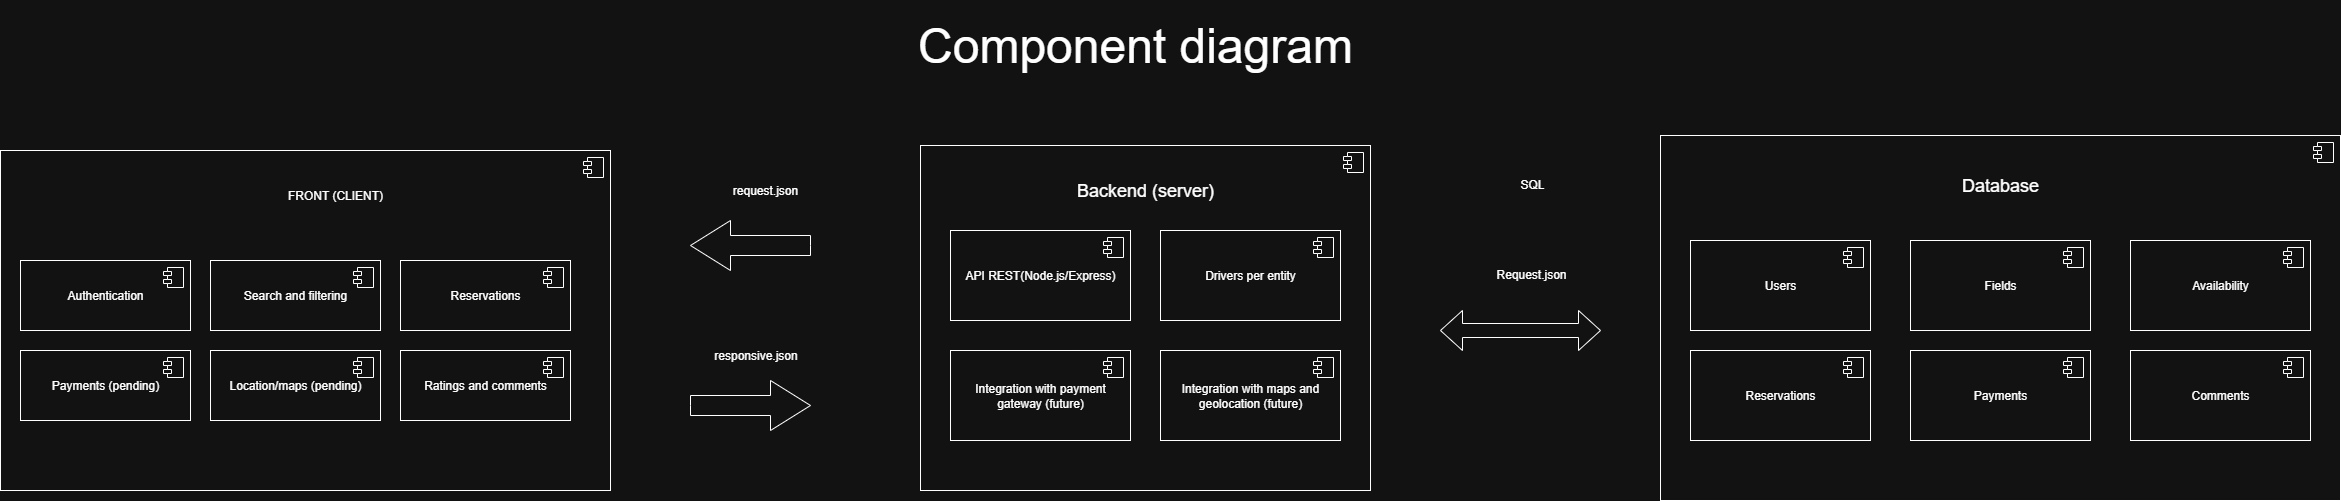

The diagram above was exported from draw.io. Its source (the exported page's mxGraphModel, read from the mxfile embedded in the PNG):
<mxGraphModel dx="2135" dy="1002" grid="1" gridSize="10" guides="1" tooltips="1" connect="1" arrows="1" fold="1" page="1" pageScale="1" pageWidth="827" pageHeight="1169" math="0" shadow="0">
  <root>
    <mxCell id="0" />
    <mxCell id="1" parent="0" />
    <mxCell id="_7w3DX8KeP1Y3nyDwIpP-2" value="&lt;span style=&quot;font-size: 48px;&quot;&gt;Component diagram&lt;/span&gt;" style="text;html=1;align=center;verticalAlign=middle;whiteSpace=wrap;rounded=0;" vertex="1" parent="1">
      <mxGeometry x="920" y="30" width="510" height="90" as="geometry" />
    </mxCell>
    <mxCell id="_7w3DX8KeP1Y3nyDwIpP-3" value="" style="html=1;dropTarget=0;whiteSpace=wrap;" vertex="1" parent="1">
      <mxGeometry x="40" y="180" width="610" height="340" as="geometry" />
    </mxCell>
    <mxCell id="_7w3DX8KeP1Y3nyDwIpP-4" value="" style="shape=module;jettyWidth=8;jettyHeight=4;" vertex="1" parent="_7w3DX8KeP1Y3nyDwIpP-3">
      <mxGeometry x="1" width="20" height="20" relative="1" as="geometry">
        <mxPoint x="-27" y="7" as="offset" />
      </mxGeometry>
    </mxCell>
    <mxCell id="_7w3DX8KeP1Y3nyDwIpP-5" value="&lt;span style=&quot;text-align: left;&quot;&gt;Authentication&lt;/span&gt;" style="html=1;dropTarget=0;whiteSpace=wrap;" vertex="1" parent="1">
      <mxGeometry x="60" y="290" width="170" height="70" as="geometry" />
    </mxCell>
    <mxCell id="_7w3DX8KeP1Y3nyDwIpP-6" value="" style="shape=module;jettyWidth=8;jettyHeight=4;" vertex="1" parent="_7w3DX8KeP1Y3nyDwIpP-5">
      <mxGeometry x="1" width="20" height="20" relative="1" as="geometry">
        <mxPoint x="-27" y="7" as="offset" />
      </mxGeometry>
    </mxCell>
    <mxCell id="_7w3DX8KeP1Y3nyDwIpP-7" value="FRONT (CLIENT)" style="text;html=1;align=center;verticalAlign=middle;whiteSpace=wrap;rounded=0;" vertex="1" parent="1">
      <mxGeometry x="300" y="210" width="150" height="30" as="geometry" />
    </mxCell>
    <mxCell id="_7w3DX8KeP1Y3nyDwIpP-8" value="&lt;span style=&quot;text-align: left;&quot;&gt;Search and filtering&lt;/span&gt;" style="html=1;dropTarget=0;whiteSpace=wrap;" vertex="1" parent="1">
      <mxGeometry x="250" y="290" width="170" height="70" as="geometry" />
    </mxCell>
    <mxCell id="_7w3DX8KeP1Y3nyDwIpP-9" value="" style="shape=module;jettyWidth=8;jettyHeight=4;" vertex="1" parent="_7w3DX8KeP1Y3nyDwIpP-8">
      <mxGeometry x="1" width="20" height="20" relative="1" as="geometry">
        <mxPoint x="-27" y="7" as="offset" />
      </mxGeometry>
    </mxCell>
    <mxCell id="_7w3DX8KeP1Y3nyDwIpP-10" value="&lt;span style=&quot;text-align: left;&quot;&gt;Reservations&lt;/span&gt;" style="html=1;dropTarget=0;whiteSpace=wrap;" vertex="1" parent="1">
      <mxGeometry x="440" y="290" width="170" height="70" as="geometry" />
    </mxCell>
    <mxCell id="_7w3DX8KeP1Y3nyDwIpP-11" value="" style="shape=module;jettyWidth=8;jettyHeight=4;" vertex="1" parent="_7w3DX8KeP1Y3nyDwIpP-10">
      <mxGeometry x="1" width="20" height="20" relative="1" as="geometry">
        <mxPoint x="-27" y="7" as="offset" />
      </mxGeometry>
    </mxCell>
    <mxCell id="_7w3DX8KeP1Y3nyDwIpP-12" value="&lt;span style=&quot;text-align: left;&quot;&gt;Payments (pending)&lt;/span&gt;" style="html=1;dropTarget=0;whiteSpace=wrap;" vertex="1" parent="1">
      <mxGeometry x="60" y="380" width="170" height="70" as="geometry" />
    </mxCell>
    <mxCell id="_7w3DX8KeP1Y3nyDwIpP-13" value="" style="shape=module;jettyWidth=8;jettyHeight=4;" vertex="1" parent="_7w3DX8KeP1Y3nyDwIpP-12">
      <mxGeometry x="1" width="20" height="20" relative="1" as="geometry">
        <mxPoint x="-27" y="7" as="offset" />
      </mxGeometry>
    </mxCell>
    <mxCell id="_7w3DX8KeP1Y3nyDwIpP-14" value="&lt;span style=&quot;text-align: left;&quot;&gt;Location/maps (pending)&lt;/span&gt;" style="html=1;dropTarget=0;whiteSpace=wrap;" vertex="1" parent="1">
      <mxGeometry x="250" y="380" width="170" height="70" as="geometry" />
    </mxCell>
    <mxCell id="_7w3DX8KeP1Y3nyDwIpP-15" value="" style="shape=module;jettyWidth=8;jettyHeight=4;" vertex="1" parent="_7w3DX8KeP1Y3nyDwIpP-14">
      <mxGeometry x="1" width="20" height="20" relative="1" as="geometry">
        <mxPoint x="-27" y="7" as="offset" />
      </mxGeometry>
    </mxCell>
    <mxCell id="_7w3DX8KeP1Y3nyDwIpP-16" value="&lt;span style=&quot;text-align: left;&quot;&gt;Ratings and comments&lt;/span&gt;" style="html=1;dropTarget=0;whiteSpace=wrap;" vertex="1" parent="1">
      <mxGeometry x="440" y="380" width="170" height="70" as="geometry" />
    </mxCell>
    <mxCell id="_7w3DX8KeP1Y3nyDwIpP-17" value="" style="shape=module;jettyWidth=8;jettyHeight=4;" vertex="1" parent="_7w3DX8KeP1Y3nyDwIpP-16">
      <mxGeometry x="1" width="20" height="20" relative="1" as="geometry">
        <mxPoint x="-27" y="7" as="offset" />
      </mxGeometry>
    </mxCell>
    <mxCell id="_7w3DX8KeP1Y3nyDwIpP-18" value="" style="html=1;shadow=0;dashed=0;align=center;verticalAlign=middle;shape=mxgraph.arrows2.arrow;dy=0.6;dx=40;flipH=1;notch=0;" vertex="1" parent="1">
      <mxGeometry x="730" y="250" width="120" height="50" as="geometry" />
    </mxCell>
    <mxCell id="_7w3DX8KeP1Y3nyDwIpP-19" value="" style="html=1;shadow=0;dashed=0;align=center;verticalAlign=middle;shape=mxgraph.arrows2.arrow;dy=0.6;dx=40;notch=0;" vertex="1" parent="1">
      <mxGeometry x="730" y="410" width="120" height="50" as="geometry" />
    </mxCell>
    <mxCell id="_7w3DX8KeP1Y3nyDwIpP-21" value="request.json" style="text;html=1;align=center;verticalAlign=middle;whiteSpace=wrap;rounded=0;" vertex="1" parent="1">
      <mxGeometry x="760" y="200" width="90" height="40" as="geometry" />
    </mxCell>
    <mxCell id="_7w3DX8KeP1Y3nyDwIpP-23" value="responsive.json" style="text;html=1;align=center;verticalAlign=middle;resizable=0;points=[];autosize=1;strokeColor=none;fillColor=none;" vertex="1" parent="1">
      <mxGeometry x="740" y="370" width="110" height="30" as="geometry" />
    </mxCell>
    <mxCell id="_7w3DX8KeP1Y3nyDwIpP-25" value="" style="html=1;dropTarget=0;whiteSpace=wrap;" vertex="1" parent="1">
      <mxGeometry x="960" y="175" width="450" height="345" as="geometry" />
    </mxCell>
    <mxCell id="_7w3DX8KeP1Y3nyDwIpP-26" value="" style="shape=module;jettyWidth=8;jettyHeight=4;" vertex="1" parent="_7w3DX8KeP1Y3nyDwIpP-25">
      <mxGeometry x="1" width="20" height="20" relative="1" as="geometry">
        <mxPoint x="-27" y="7" as="offset" />
      </mxGeometry>
    </mxCell>
    <mxCell id="_7w3DX8KeP1Y3nyDwIpP-27" value="&lt;font style=&quot;font-size: 18px;&quot;&gt;Backend (server)&lt;/font&gt;" style="text;html=1;align=center;verticalAlign=middle;whiteSpace=wrap;rounded=0;" vertex="1" parent="1">
      <mxGeometry x="1110" y="205" width="150" height="30" as="geometry" />
    </mxCell>
    <mxCell id="_7w3DX8KeP1Y3nyDwIpP-28" value="&lt;span style=&quot;text-align: left;&quot;&gt;API REST(Node.js/Express)&lt;/span&gt;" style="html=1;dropTarget=0;whiteSpace=wrap;" vertex="1" parent="1">
      <mxGeometry x="990" y="260" width="180" height="90" as="geometry" />
    </mxCell>
    <mxCell id="_7w3DX8KeP1Y3nyDwIpP-29" value="" style="shape=module;jettyWidth=8;jettyHeight=4;" vertex="1" parent="_7w3DX8KeP1Y3nyDwIpP-28">
      <mxGeometry x="1" width="20" height="20" relative="1" as="geometry">
        <mxPoint x="-27" y="7" as="offset" />
      </mxGeometry>
    </mxCell>
    <mxCell id="_7w3DX8KeP1Y3nyDwIpP-30" value="&lt;span style=&quot;text-align: left;&quot;&gt;Drivers per entity&lt;/span&gt;" style="html=1;dropTarget=0;whiteSpace=wrap;" vertex="1" parent="1">
      <mxGeometry x="1200" y="260" width="180" height="90" as="geometry" />
    </mxCell>
    <mxCell id="_7w3DX8KeP1Y3nyDwIpP-31" value="" style="shape=module;jettyWidth=8;jettyHeight=4;" vertex="1" parent="_7w3DX8KeP1Y3nyDwIpP-30">
      <mxGeometry x="1" width="20" height="20" relative="1" as="geometry">
        <mxPoint x="-27" y="7" as="offset" />
      </mxGeometry>
    </mxCell>
    <mxCell id="_7w3DX8KeP1Y3nyDwIpP-32" value="&lt;span style=&quot;text-align: left;&quot;&gt;Integration with payment gateway (future)&lt;/span&gt;" style="html=1;dropTarget=0;whiteSpace=wrap;" vertex="1" parent="1">
      <mxGeometry x="990" y="380" width="180" height="90" as="geometry" />
    </mxCell>
    <mxCell id="_7w3DX8KeP1Y3nyDwIpP-33" value="" style="shape=module;jettyWidth=8;jettyHeight=4;" vertex="1" parent="_7w3DX8KeP1Y3nyDwIpP-32">
      <mxGeometry x="1" width="20" height="20" relative="1" as="geometry">
        <mxPoint x="-27" y="7" as="offset" />
      </mxGeometry>
    </mxCell>
    <mxCell id="_7w3DX8KeP1Y3nyDwIpP-34" value="&lt;span style=&quot;text-align: left;&quot;&gt;Integration with maps and geolocation (future)&lt;/span&gt;" style="html=1;dropTarget=0;whiteSpace=wrap;" vertex="1" parent="1">
      <mxGeometry x="1200" y="380" width="180" height="90" as="geometry" />
    </mxCell>
    <mxCell id="_7w3DX8KeP1Y3nyDwIpP-35" value="" style="shape=module;jettyWidth=8;jettyHeight=4;" vertex="1" parent="_7w3DX8KeP1Y3nyDwIpP-34">
      <mxGeometry x="1" width="20" height="20" relative="1" as="geometry">
        <mxPoint x="-27" y="7" as="offset" />
      </mxGeometry>
    </mxCell>
    <mxCell id="_7w3DX8KeP1Y3nyDwIpP-36" value="" style="html=1;shadow=0;dashed=0;align=center;verticalAlign=middle;shape=mxgraph.arrows2.twoWayArrow;dy=0.65;dx=22;" vertex="1" parent="1">
      <mxGeometry x="1480" y="340" width="160" height="40" as="geometry" />
    </mxCell>
    <mxCell id="_7w3DX8KeP1Y3nyDwIpP-41" value="SQL" style="text;strokeColor=none;fillColor=none;align=left;verticalAlign=top;spacingLeft=4;spacingRight=4;overflow=hidden;rotatable=0;points=[[0,0.5],[1,0.5]];portConstraint=eastwest;whiteSpace=wrap;html=1;" vertex="1" parent="1">
      <mxGeometry x="1554" y="200" width="100" height="26" as="geometry" />
    </mxCell>
    <mxCell id="_7w3DX8KeP1Y3nyDwIpP-42" value="Request.json" style="text;strokeColor=none;fillColor=none;align=left;verticalAlign=top;spacingLeft=4;spacingRight=4;overflow=hidden;rotatable=0;points=[[0,0.5],[1,0.5]];portConstraint=eastwest;whiteSpace=wrap;html=1;" vertex="1" parent="1">
      <mxGeometry x="1530" y="290" width="100" height="26" as="geometry" />
    </mxCell>
    <mxCell id="_7w3DX8KeP1Y3nyDwIpP-44" value="" style="html=1;dropTarget=0;whiteSpace=wrap;" vertex="1" parent="1">
      <mxGeometry x="1700" y="165" width="680" height="365" as="geometry" />
    </mxCell>
    <mxCell id="_7w3DX8KeP1Y3nyDwIpP-45" value="" style="shape=module;jettyWidth=8;jettyHeight=4;" vertex="1" parent="_7w3DX8KeP1Y3nyDwIpP-44">
      <mxGeometry x="1" width="20" height="20" relative="1" as="geometry">
        <mxPoint x="-27" y="7" as="offset" />
      </mxGeometry>
    </mxCell>
    <mxCell id="_7w3DX8KeP1Y3nyDwIpP-46" value="&lt;font style=&quot;font-size: 18px;&quot;&gt;Database&lt;/font&gt;" style="text;html=1;align=center;verticalAlign=middle;whiteSpace=wrap;rounded=0;" vertex="1" parent="1">
      <mxGeometry x="1965" y="200" width="150" height="30" as="geometry" />
    </mxCell>
    <mxCell id="_7w3DX8KeP1Y3nyDwIpP-47" value="&lt;span style=&quot;text-align: left;&quot;&gt;Users&lt;/span&gt;" style="html=1;dropTarget=0;whiteSpace=wrap;" vertex="1" parent="1">
      <mxGeometry x="1730" y="270" width="180" height="90" as="geometry" />
    </mxCell>
    <mxCell id="_7w3DX8KeP1Y3nyDwIpP-48" value="" style="shape=module;jettyWidth=8;jettyHeight=4;" vertex="1" parent="_7w3DX8KeP1Y3nyDwIpP-47">
      <mxGeometry x="1" width="20" height="20" relative="1" as="geometry">
        <mxPoint x="-27" y="7" as="offset" />
      </mxGeometry>
    </mxCell>
    <mxCell id="_7w3DX8KeP1Y3nyDwIpP-49" value="&lt;span style=&quot;text-align: left;&quot;&gt;Fields&lt;/span&gt;" style="html=1;dropTarget=0;whiteSpace=wrap;" vertex="1" parent="1">
      <mxGeometry x="1950" y="270" width="180" height="90" as="geometry" />
    </mxCell>
    <mxCell id="_7w3DX8KeP1Y3nyDwIpP-50" value="" style="shape=module;jettyWidth=8;jettyHeight=4;" vertex="1" parent="_7w3DX8KeP1Y3nyDwIpP-49">
      <mxGeometry x="1" width="20" height="20" relative="1" as="geometry">
        <mxPoint x="-27" y="7" as="offset" />
      </mxGeometry>
    </mxCell>
    <mxCell id="_7w3DX8KeP1Y3nyDwIpP-51" value="&lt;span style=&quot;text-align: left;&quot;&gt;Availability&lt;/span&gt;" style="html=1;dropTarget=0;whiteSpace=wrap;" vertex="1" parent="1">
      <mxGeometry x="2170" y="270" width="180" height="90" as="geometry" />
    </mxCell>
    <mxCell id="_7w3DX8KeP1Y3nyDwIpP-52" value="" style="shape=module;jettyWidth=8;jettyHeight=4;" vertex="1" parent="_7w3DX8KeP1Y3nyDwIpP-51">
      <mxGeometry x="1" width="20" height="20" relative="1" as="geometry">
        <mxPoint x="-27" y="7" as="offset" />
      </mxGeometry>
    </mxCell>
    <mxCell id="_7w3DX8KeP1Y3nyDwIpP-53" value="&lt;span style=&quot;text-align: left;&quot;&gt;Reservations&lt;/span&gt;" style="html=1;dropTarget=0;whiteSpace=wrap;" vertex="1" parent="1">
      <mxGeometry x="1730" y="380" width="180" height="90" as="geometry" />
    </mxCell>
    <mxCell id="_7w3DX8KeP1Y3nyDwIpP-54" value="" style="shape=module;jettyWidth=8;jettyHeight=4;" vertex="1" parent="_7w3DX8KeP1Y3nyDwIpP-53">
      <mxGeometry x="1" width="20" height="20" relative="1" as="geometry">
        <mxPoint x="-27" y="7" as="offset" />
      </mxGeometry>
    </mxCell>
    <mxCell id="_7w3DX8KeP1Y3nyDwIpP-55" value="&lt;span style=&quot;text-align: left;&quot;&gt;Payments&lt;/span&gt;" style="html=1;dropTarget=0;whiteSpace=wrap;" vertex="1" parent="1">
      <mxGeometry x="1950" y="380" width="180" height="90" as="geometry" />
    </mxCell>
    <mxCell id="_7w3DX8KeP1Y3nyDwIpP-56" value="" style="shape=module;jettyWidth=8;jettyHeight=4;" vertex="1" parent="_7w3DX8KeP1Y3nyDwIpP-55">
      <mxGeometry x="1" width="20" height="20" relative="1" as="geometry">
        <mxPoint x="-27" y="7" as="offset" />
      </mxGeometry>
    </mxCell>
    <mxCell id="_7w3DX8KeP1Y3nyDwIpP-57" value="&lt;span style=&quot;text-align: left;&quot;&gt;Comments&lt;/span&gt;" style="html=1;dropTarget=0;whiteSpace=wrap;" vertex="1" parent="1">
      <mxGeometry x="2170" y="380" width="180" height="90" as="geometry" />
    </mxCell>
    <mxCell id="_7w3DX8KeP1Y3nyDwIpP-58" value="" style="shape=module;jettyWidth=8;jettyHeight=4;" vertex="1" parent="_7w3DX8KeP1Y3nyDwIpP-57">
      <mxGeometry x="1" width="20" height="20" relative="1" as="geometry">
        <mxPoint x="-27" y="7" as="offset" />
      </mxGeometry>
    </mxCell>
  </root>
</mxGraphModel>